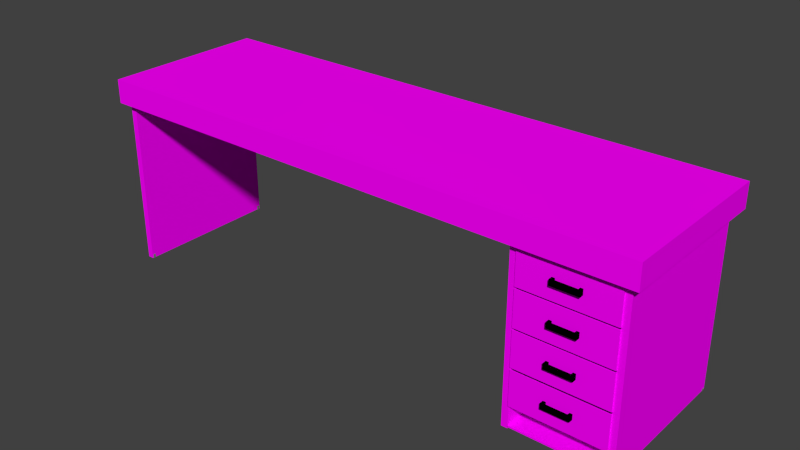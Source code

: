 # Source: Desk.blend  (saved by Blender 3.0.42; exported with 4.5.12 LTS)
import bpy
from mathutils import Matrix  # noqa: F401  (used for matrix-valued properties, if any)

bpy.ops.wm.read_factory_settings(use_empty=True)
scene = bpy.context.scene
scene.name = 'Scene'

# ---- collections
col_collection_1 = bpy.data.collections.new('Collection 1'); scene.collection.children.link(col_collection_1)

# ---- images (referenced by path relative to the original .blend; pixels are not part of the script)
import os
ASSET_DIR = os.environ.get("B2B_ASSET_DIR", "")  # directory of the original .blend (textures are referenced by path, not embedded)
HERE = os.path.dirname(os.path.abspath(__file__))  # packed textures are extracted next to this script under _unpacked/

def load_image(name, relpath, width, height, colorspace="sRGB"):
    """Load a texture the original file referenced (path relative to the .blend, or extracted next to this script)."""
    p = next((c for c in (os.path.join(HERE, relpath), os.path.join(ASSET_DIR, relpath)) if relpath and os.path.exists(c)), "")
    if p:
        img = bpy.data.images.load(p, check_existing=True)
        img.name = name
    else:  # same state as the original file: an image datablock whose file is absent (Cycles renders it pink)
        img = bpy.data.images.new(name, width, height)
        img.source = "FILE"
        img.filepath = "//" + (relpath or name)
    img.colorspace_settings.name = colorspace
    return img
img_deskbody_jpg = load_image('DeskBody.jpg', 'DeskBody.jpg', 1024, 1024, 'sRGB')

# ---- materials (node trees are filled in below, after node groups)
mat_metalsupport = bpy.data.materials.new('MetalSupport')
mat_metalsupport.alpha_threshold = 0.0
mat_metalsupport.roughness = 0.5
mat_metalsupport.line_color = (0.0, 0.0, 0.0, 1.0)
mat_deskbody = bpy.data.materials.new('DeskBody')
mat_deskbody.alpha_threshold = 0.0
mat_deskbody.roughness = 0.5
mat_drawerpicker = bpy.data.materials.new('DrawerPicker')
mat_drawerpicker.alpha_threshold = 0.0
mat_drawerpicker.roughness = 0.5
mat_footsupport = bpy.data.materials.new('FootSupport')
mat_footsupport.alpha_threshold = 0.0
mat_footsupport.roughness = 0.5

# ---- material node trees
mat_metalsupport.use_nodes = True; mat_metalsupport.node_tree.nodes.clear()
_N = mat_metalsupport.node_tree.nodes; _L = mat_metalsupport.node_tree.links
n0 = _N.new('ShaderNodeOutputMaterial'); n0.name = 'Material Output'; n0.location = (300, 300)
n1 = _N.new('ShaderNodeBsdfRefraction'); n1.name = 'Refraction BSDF'; n1.location = (100, 300)
n1.inputs[0].default_value = (0.8, 0.8, 0.8, 1.0)
_L.new(n1.outputs[0], n0.inputs[0])
n0.is_active_output = True
mat_deskbody.use_nodes = True; mat_deskbody.node_tree.nodes.clear()
_N = mat_deskbody.node_tree.nodes; _L = mat_deskbody.node_tree.links
n0 = _N.new('ShaderNodeOutputMaterial'); n0.name = 'Material Output'; n0.location = (300, 300)
n1 = _N.new('ShaderNodeBsdfDiffuse'); n1.name = 'Diffuse BSDF'; n1.location = (100, 300)
n2 = _N.new('ShaderNodeTexCoord'); n2.name = 'Texture Coordinate'; n2.location = (-274, 306)
n3 = _N.new('ShaderNodeTexImage'); n3.name = 'Image Texture'; n3.location = (-90, 300)
n3.width = 140
n3.image = img_deskbody_jpg
_L.new(n1.outputs[0], n0.inputs[0])
_L.new(n3.outputs[0], n1.inputs[0])
_L.new(n2.outputs[0], n3.inputs[0])
n0.is_active_output = True
mat_drawerpicker.use_nodes = True; mat_drawerpicker.node_tree.nodes.clear()
_N = mat_drawerpicker.node_tree.nodes; _L = mat_drawerpicker.node_tree.links
n0 = _N.new('ShaderNodeOutputMaterial'); n0.name = 'Material Output'; n0.location = (300, 300)
n1 = _N.new('ShaderNodeBsdfRefraction'); n1.name = 'Refraction BSDF'; n1.location = (100, 300)
n1.inputs[0].default_value = (0.8, 0.8, 0.8, 1.0)
n1.inputs[2].default_value = 0.3
_L.new(n1.outputs[0], n0.inputs[0])
n0.is_active_output = True
mat_footsupport.use_nodes = True; mat_footsupport.node_tree.nodes.clear()
_N = mat_footsupport.node_tree.nodes; _L = mat_footsupport.node_tree.links
n0 = _N.new('ShaderNodeOutputMaterial'); n0.name = 'Material Output'; n0.location = (300, 300)
n1 = _N.new('ShaderNodeBsdfDiffuse'); n1.name = 'Diffuse BSDF'; n1.location = (10, 300)
n1.inputs[0].default_value = (0.196, 0.196, 0.196, 1.0)
_L.new(n1.outputs[0], n0.inputs[0])
n0.is_active_output = True

# ---- world
world_world = bpy.data.worlds.new('World'); scene.world = world_world
world_world.use_nodes = True; world_world.node_tree.nodes.clear()
_N = world_world.node_tree.nodes; _L = world_world.node_tree.links
n0 = _N.new('ShaderNodeOutputWorld'); n0.name = 'World Output'; n0.location = (300, 300)
n1 = _N.new('ShaderNodeBackground'); n1.name = 'Background'; n1.location = (10, 300)
n1.inputs[0].default_value = (0.05088, 0.05088, 0.05088, 1.0)
_L.new(n1.outputs[0], n0.inputs[0])
n0.is_active_output = True
world_world.color = (0.05088, 0.05088, 0.05088)
world_world.use_sun_shadow = False
world_world.sun_shadow_jitter_overblur = 0.0
world_world.cycles.sampling_method = 'MANUAL'
world_world.cycles.sample_map_resolution = 256

# ---- meshes
me_cube = bpy.data.meshes.new('Cube')
me_cube.from_pydata([(1.0, 1.0, -1.0), (1.0, -1.0, -1.0), (-1.0, -1.0, -1.0), (-1.0, 1.0, -1.0), (1.0, 1.0, 1.0), (1.0, -1.0, 1.0), (-1.0, -1.0, 1.0), (-1.0, 1.0, 1.0), (-0.9803, 0.9023, -15.24), (-0.9803, -0.9023, -15.24), (-0.9803, -0.9023, -1.004), (-0.9803, 0.9023, -1.004), (-0.9578, 0.9023, -15.24), (-0.9578, -0.9023, -15.24), (-0.9578, -0.9023, -1.004), (-0.9578, 0.9023, -1.004), (0.9481, 0.9023, -15.24), (0.9481, -0.9023, -15.24), (0.9481, -0.9023, -1.004), (0.9481, 0.9023, -1.004), (0.9706, 0.9023, -15.24), (0.9706, -0.9023, -15.24), (0.9706, -0.9023, -1.004), (0.9706, 0.9023, -1.004), (0.6026, 0.9023, -15.24), (0.6026, -0.9023, -15.24), (0.6026, -0.9023, -1.004), (0.6026, 0.9023, -1.004), (0.6251, 0.9023, -15.24), (0.6251, -0.9023, -15.24), (0.6251, -0.9023, -1.004), (0.6251, 0.9023, -1.004), (0.624, 0.9023, -15.02), (0.624, -0.9023, -15.02), (0.9499, -0.9023, -15.02), (0.9499, 0.9023, -15.02), (0.624, 0.9023, -15.13), (0.624, -0.9023, -15.13), (0.9499, -0.9023, -15.13), (0.9499, 0.9023, -15.13), (0.624, 0.8909, -1.004), (0.624, 0.8909, -15.02), (0.9499, 0.8909, -15.02), (0.9499, 0.8909, -1.004), (0.624, 0.8999, -1.004), (0.624, 0.8999, -15.02), (0.9499, 0.8999, -15.02), (0.9499, 0.8999, -1.004)], [], [(0, 1, 2, 3), (4, 7, 6, 5), (0, 4, 5, 1), (1, 5, 6, 2), (2, 6, 7, 3), (4, 0, 3, 7), (8, 9, 10, 11), (12, 15, 14, 13), (8, 12, 13, 9), (9, 13, 14, 10), (10, 14, 15, 11), (12, 8, 11, 15), (16, 17, 18, 19), (20, 23, 22, 21), (16, 20, 21, 17), (17, 21, 22, 18), (18, 22, 23, 19), (20, 16, 19, 23), (24, 25, 26, 27), (28, 31, 30, 29), (24, 28, 29, 25), (25, 29, 30, 26), (26, 30, 31, 27), (28, 24, 27, 31), (32, 33, 34, 35), (36, 39, 38, 37), (32, 36, 37, 33), (33, 37, 38, 34), (34, 38, 39, 35), (36, 32, 35, 39), (40, 41, 42, 43), (44, 47, 46, 45), (40, 44, 45, 41), (41, 45, 46, 42), (42, 46, 47, 43), (44, 40, 43, 47)])
me_cube.polygons.foreach_set('material_index', [1, 1, 1, 1, 1, 1, 1, 1, 1, 1, 1, 1, 1, 1, 1, 1, 1, 1, 1, 1, 1, 1, 1, 1, 1, 1, 1, 1, 1, 1, 1, 1, 1, 1, 1, 1])
me_cube.materials.append(mat_metalsupport)
me_cube.materials.append(mat_deskbody)
me_cube.use_remesh_preserve_volume = False
me_cube.use_remesh_preserve_attributes = False
me_cube.use_mirror_vertex_groups = False
me_cube.update()
me_cube_018 = bpy.data.meshes.new('Cube.018')
me_cube_018.from_pydata([(-1.0, -0.5982, 0.4314), (-1.0, 0.5726, 0.4314), (-1.0, 0.5726, -0.4331), (-1.0, -0.5982, -0.4331), (1.0, -0.5982, 0.4314), (1.0, -0.5982, -0.4331), (-0.9853, -0.5894, 0.4314), (-0.9853, 0.5642, 0.4314), (0.9853, 0.5642, 0.4314), (1.0, 0.5726, 0.4314), (0.9853, -0.5894, 0.4314), (1.0, 0.5726, -0.4331), (-0.9853, -0.5894, -0.4055), (-0.9853, 0.5642, -0.4055), (0.9853, 0.5642, -0.4055), (0.9853, -0.5894, -0.4055), (-0.295, -0.6317, -0.06794), (-0.295, -0.6193, -0.06794), (0.2954, -0.6193, -0.06794), (0.2954, -0.6317, -0.06794), (-0.295, -0.6317, 0.06796), (-0.295, -0.6193, 0.06796), (0.2954, -0.6193, 0.06796), (0.2954, -0.6317, 0.06796), (0.2364, -0.6193, 0.06796), (0.2364, -0.6193, -0.06794), (0.2364, -0.6317, 0.06796), (0.2364, -0.6317, -0.06794), (-0.2331, -0.6193, -0.06794), (-0.2331, -0.6317, 0.06796), (-0.2331, -0.6193, 0.06796), (-0.2331, -0.6317, -0.06794), (-0.295, -0.5982, -0.06794), (0.2954, -0.5982, -0.06794), (-0.295, -0.5982, 0.06796), (0.2954, -0.5982, 0.06796), (0.2364, -0.5982, 0.06796), (0.2364, -0.5982, -0.06794), (-0.2331, -0.5982, -0.06794), (-0.2331, -0.5982, 0.06796)], [], [(0, 1, 2, 3), (4, 0, 3, 5), (0, 6, 7, 8, 9, 1), (0, 4, 9, 8, 10, 6), (1, 9, 11, 2), (3, 2, 11, 5), (9, 4, 5, 11), (7, 6, 12, 13), (8, 7, 13, 14), (12, 15, 14, 13), (6, 10, 15, 12), (10, 8, 14, 15), (20, 21, 17, 16), (21, 30, 39, 34), (22, 23, 19, 18), (29, 20, 16, 31), (27, 25, 18, 19), (29, 30, 21, 20), (30, 24, 25, 28), (23, 26, 27, 19), (31, 28, 25, 27), (23, 22, 24, 26), (26, 29, 31, 27), (26, 24, 30, 29), (30, 28, 38, 39), (16, 17, 28, 31), (36, 35, 33, 37), (34, 39, 38, 32), (25, 24, 36, 37), (18, 25, 37, 33), (28, 17, 32, 38), (22, 18, 33, 35), (24, 22, 35, 36), (17, 21, 34, 32)])
me_cube_018.polygons.foreach_set('material_index', [1, 1, 1, 1, 1, 1, 1, 1, 1, 1, 1, 1, 0, 0, 0, 0, 0, 0, 0, 0, 0, 0, 0, 0, 0, 0, 0, 0, 0, 0, 0, 0, 0, 0])
me_cube_018.materials.append(mat_drawerpicker)
me_cube_018.materials.append(mat_deskbody)
me_cube_018.use_remesh_preserve_volume = False
me_cube_018.use_remesh_preserve_attributes = False
me_cube_018.use_mirror_vertex_groups = False
me_cube_018.update()
me_cube_017 = bpy.data.meshes.new('Cube.017')
me_cube_017.from_pydata([(-1.0, -0.5982, 0.4314), (-1.0, 0.5726, 0.4314), (-1.0, 0.5726, -0.4331), (-1.0, -0.5982, -0.4331), (1.0, -0.5982, 0.4314), (1.0, -0.5982, -0.4331), (-0.9853, -0.5894, 0.4314), (-0.9853, 0.5642, 0.4314), (0.9853, 0.5642, 0.4314), (1.0, 0.5726, 0.4314), (0.9853, -0.5894, 0.4314), (1.0, 0.5726, -0.4331), (-0.9853, -0.5894, -0.4055), (-0.9853, 0.5642, -0.4055), (0.9853, 0.5642, -0.4055), (0.9853, -0.5894, -0.4055), (-0.295, -0.6317, -0.06794), (-0.295, -0.6193, -0.06794), (0.2954, -0.6193, -0.06794), (0.2954, -0.6317, -0.06794), (-0.295, -0.6317, 0.06796), (-0.295, -0.6193, 0.06796), (0.2954, -0.6193, 0.06796), (0.2954, -0.6317, 0.06796), (0.2364, -0.6193, 0.06796), (0.2364, -0.6193, -0.06794), (0.2364, -0.6317, 0.06796), (0.2364, -0.6317, -0.06794), (-0.2331, -0.6193, -0.06794), (-0.2331, -0.6317, 0.06796), (-0.2331, -0.6193, 0.06796), (-0.2331, -0.6317, -0.06794), (-0.295, -0.5982, -0.06794), (0.2954, -0.5982, -0.06794), (-0.295, -0.5982, 0.06796), (0.2954, -0.5982, 0.06796), (0.2364, -0.5982, 0.06796), (0.2364, -0.5982, -0.06794), (-0.2331, -0.5982, -0.06794), (-0.2331, -0.5982, 0.06796)], [], [(0, 1, 2, 3), (4, 0, 3, 5), (0, 6, 7, 8, 9, 1), (0, 4, 9, 8, 10, 6), (1, 9, 11, 2), (3, 2, 11, 5), (9, 4, 5, 11), (7, 6, 12, 13), (8, 7, 13, 14), (12, 15, 14, 13), (6, 10, 15, 12), (10, 8, 14, 15), (20, 21, 17, 16), (21, 30, 39, 34), (22, 23, 19, 18), (29, 20, 16, 31), (27, 25, 18, 19), (29, 30, 21, 20), (30, 24, 25, 28), (23, 26, 27, 19), (31, 28, 25, 27), (23, 22, 24, 26), (26, 29, 31, 27), (26, 24, 30, 29), (30, 28, 38, 39), (16, 17, 28, 31), (36, 35, 33, 37), (34, 39, 38, 32), (25, 24, 36, 37), (18, 25, 37, 33), (28, 17, 32, 38), (22, 18, 33, 35), (24, 22, 35, 36), (17, 21, 34, 32)])
me_cube_017.polygons.foreach_set('material_index', [1, 1, 1, 1, 1, 1, 1, 1, 1, 1, 1, 1, 0, 0, 0, 0, 0, 0, 0, 0, 0, 0, 0, 0, 0, 0, 0, 0, 0, 0, 0, 0, 0, 0])
me_cube_017.materials.append(mat_drawerpicker)
me_cube_017.materials.append(mat_deskbody)
me_cube_017.use_remesh_preserve_volume = False
me_cube_017.use_remesh_preserve_attributes = False
me_cube_017.use_mirror_vertex_groups = False
me_cube_017.update()
me_cube_016 = bpy.data.meshes.new('Cube.016')
me_cube_016.from_pydata([(-1.0, -0.5982, 0.4314), (-1.0, 0.5726, 0.4314), (-1.0, 0.5726, -0.4331), (-1.0, -0.5982, -0.4331), (1.0, -0.5982, 0.4314), (1.0, -0.5982, -0.4331), (-0.9853, -0.5894, 0.4314), (-0.9853, 0.5642, 0.4314), (0.9853, 0.5642, 0.4314), (1.0, 0.5726, 0.4314), (0.9853, -0.5894, 0.4314), (1.0, 0.5726, -0.4331), (-0.9853, -0.5894, -0.4055), (-0.9853, 0.5642, -0.4055), (0.9853, 0.5642, -0.4055), (0.9853, -0.5894, -0.4055), (-0.295, -0.6317, -0.06794), (-0.295, -0.6193, -0.06794), (0.2954, -0.6193, -0.06794), (0.2954, -0.6317, -0.06794), (-0.295, -0.6317, 0.06796), (-0.295, -0.6193, 0.06796), (0.2954, -0.6193, 0.06796), (0.2954, -0.6317, 0.06796), (0.2364, -0.6193, 0.06796), (0.2364, -0.6193, -0.06794), (0.2364, -0.6317, 0.06796), (0.2364, -0.6317, -0.06794), (-0.2331, -0.6193, -0.06794), (-0.2331, -0.6317, 0.06796), (-0.2331, -0.6193, 0.06796), (-0.2331, -0.6317, -0.06794), (-0.295, -0.5982, -0.06794), (0.2954, -0.5982, -0.06794), (-0.295, -0.5982, 0.06796), (0.2954, -0.5982, 0.06796), (0.2364, -0.5982, 0.06796), (0.2364, -0.5982, -0.06794), (-0.2331, -0.5982, -0.06794), (-0.2331, -0.5982, 0.06796)], [], [(0, 1, 2, 3), (4, 0, 3, 5), (0, 6, 7, 8, 9, 1), (0, 4, 9, 8, 10, 6), (1, 9, 11, 2), (3, 2, 11, 5), (9, 4, 5, 11), (7, 6, 12, 13), (8, 7, 13, 14), (12, 15, 14, 13), (6, 10, 15, 12), (10, 8, 14, 15), (20, 21, 17, 16), (21, 30, 39, 34), (22, 23, 19, 18), (29, 20, 16, 31), (27, 25, 18, 19), (29, 30, 21, 20), (30, 24, 25, 28), (23, 26, 27, 19), (31, 28, 25, 27), (23, 22, 24, 26), (26, 29, 31, 27), (26, 24, 30, 29), (30, 28, 38, 39), (16, 17, 28, 31), (36, 35, 33, 37), (34, 39, 38, 32), (25, 24, 36, 37), (18, 25, 37, 33), (28, 17, 32, 38), (22, 18, 33, 35), (24, 22, 35, 36), (17, 21, 34, 32)])
me_cube_016.polygons.foreach_set('material_index', [1, 1, 1, 1, 1, 1, 1, 1, 1, 1, 1, 1, 0, 0, 0, 0, 0, 0, 0, 0, 0, 0, 0, 0, 0, 0, 0, 0, 0, 0, 0, 0, 0, 0])
me_cube_016.materials.append(mat_drawerpicker)
me_cube_016.materials.append(mat_deskbody)
me_cube_016.use_remesh_preserve_volume = False
me_cube_016.use_remesh_preserve_attributes = False
me_cube_016.use_mirror_vertex_groups = False
me_cube_016.update()
me_cube_015 = bpy.data.meshes.new('Cube.015')
me_cube_015.from_pydata([(-1.0, -0.5982, 0.4314), (-1.0, 0.5726, 0.4314), (-1.0, 0.5726, -0.4331), (-1.0, -0.5982, -0.4331), (1.0, -0.5982, 0.4314), (1.0, -0.5982, -0.4331), (-0.9853, -0.5894, 0.4314), (-0.9853, 0.5642, 0.4314), (0.9853, 0.5642, 0.4314), (1.0, 0.5726, 0.4314), (0.9853, -0.5894, 0.4314), (1.0, 0.5726, -0.4331), (-0.9853, -0.5894, -0.4055), (-0.9853, 0.5642, -0.4055), (0.9853, 0.5642, -0.4055), (0.9853, -0.5894, -0.4055), (-0.295, -0.6317, -0.06794), (-0.295, -0.6193, -0.06794), (0.2954, -0.6193, -0.06794), (0.2954, -0.6317, -0.06794), (-0.295, -0.6317, 0.06796), (-0.295, -0.6193, 0.06796), (0.2954, -0.6193, 0.06796), (0.2954, -0.6317, 0.06796), (0.2364, -0.6193, 0.06796), (0.2364, -0.6193, -0.06794), (0.2364, -0.6317, 0.06796), (0.2364, -0.6317, -0.06794), (-0.2331, -0.6193, -0.06794), (-0.2331, -0.6317, 0.06796), (-0.2331, -0.6193, 0.06796), (-0.2331, -0.6317, -0.06794), (-0.295, -0.5982, -0.06794), (0.2954, -0.5982, -0.06794), (-0.295, -0.5982, 0.06796), (0.2954, -0.5982, 0.06796), (0.2364, -0.5982, 0.06796), (0.2364, -0.5982, -0.06794), (-0.2331, -0.5982, -0.06794), (-0.2331, -0.5982, 0.06796)], [], [(0, 1, 2, 3), (4, 0, 3, 5), (0, 6, 7, 8, 9, 1), (0, 4, 9, 8, 10, 6), (1, 9, 11, 2), (3, 2, 11, 5), (9, 4, 5, 11), (7, 6, 12, 13), (8, 7, 13, 14), (12, 15, 14, 13), (6, 10, 15, 12), (10, 8, 14, 15), (20, 21, 17, 16), (21, 30, 39, 34), (22, 23, 19, 18), (29, 20, 16, 31), (27, 25, 18, 19), (29, 30, 21, 20), (30, 24, 25, 28), (23, 26, 27, 19), (31, 28, 25, 27), (23, 22, 24, 26), (26, 29, 31, 27), (26, 24, 30, 29), (30, 28, 38, 39), (16, 17, 28, 31), (36, 35, 33, 37), (34, 39, 38, 32), (25, 24, 36, 37), (18, 25, 37, 33), (28, 17, 32, 38), (22, 18, 33, 35), (24, 22, 35, 36), (17, 21, 34, 32)])
me_cube_015.polygons.foreach_set('material_index', [1, 1, 1, 1, 1, 1, 1, 1, 1, 1, 1, 1, 0, 0, 0, 0, 0, 0, 0, 0, 0, 0, 0, 0, 0, 0, 0, 0, 0, 0, 0, 0, 0, 0])
me_cube_015.materials.append(mat_drawerpicker)
me_cube_015.materials.append(mat_deskbody)
me_cube_015.use_remesh_preserve_volume = False
me_cube_015.use_remesh_preserve_attributes = False
me_cube_015.use_mirror_vertex_groups = False
me_cube_015.update()
me_cube_010 = bpy.data.meshes.new('Cube.010')
me_cube_010.from_pydata([(-1.0, -1.0, 1.0), (-1.0, 1.0, 1.0), (-1.0, 1.0, -1.0), (-1.0, -1.0, -1.0), (1.0, -1.0, 1.0), (0.9553, -1.0, 1.0), (0.9553, -1.0, -0.9008), (-0.962, -1.0, -0.9008), (-0.962, -1.0, 1.0), (1.0, -1.0, -1.0), (-0.962, 1.0, 1.0), (-0.962, 1.0, -0.9008), (0.9553, 1.0, -0.9008), (0.9553, 1.0, 1.0), (1.0, 1.0, 1.0), (1.0, 1.0, -1.0)], [], [(0, 1, 2, 3), (4, 5, 6, 7, 8, 0, 3, 9), (10, 1, 0, 8), (1, 10, 11, 12, 13, 14, 15, 2), (3, 2, 15, 9), (14, 4, 9, 15), (4, 14, 13, 5), (11, 10, 8, 7), (12, 11, 7, 6), (6, 5, 13, 12)])
me_cube_010.materials.append(mat_footsupport)
me_cube_010.use_remesh_preserve_volume = False
me_cube_010.use_remesh_preserve_attributes = False
me_cube_010.use_mirror_vertex_groups = False
me_cube_010.update()
me_cube_009 = bpy.data.meshes.new('Cube.009')
me_cube_009.from_pydata([(-1.0, -1.0, 1.0), (-1.0, 1.0, 1.0), (-1.0, 1.0, -1.0), (-1.0, -1.0, -1.0), (1.0, -1.0, 1.0), (0.9553, -1.0, 1.0), (0.9553, -1.0, -0.9008), (-0.962, -1.0, -0.9008), (-0.962, -1.0, 1.0), (1.0, -1.0, -1.0), (-0.962, 1.0, 1.0), (-0.962, 1.0, -0.9008), (0.9553, 1.0, -0.9008), (0.9553, 1.0, 1.0), (1.0, 1.0, 1.0), (1.0, 1.0, -1.0)], [], [(0, 1, 2, 3), (4, 5, 6, 7, 8, 0, 3, 9), (10, 1, 0, 8), (1, 10, 11, 12, 13, 14, 15, 2), (3, 2, 15, 9), (14, 4, 9, 15), (4, 14, 13, 5), (11, 10, 8, 7), (12, 11, 7, 6), (6, 5, 13, 12)])
me_cube_009.materials.append(mat_footsupport)
me_cube_009.use_remesh_preserve_volume = False
me_cube_009.use_remesh_preserve_attributes = False
me_cube_009.use_mirror_vertex_groups = False
me_cube_009.update()
me_cube_008 = bpy.data.meshes.new('Cube.008')
me_cube_008.from_pydata([(3.259e-05, -0.01295, -0.2742), (-0.0005253, -0.01239, -0.2742), (3.259e-05, -0.01239, -0.2747), (-0.0005253, 0.01265, -0.2742), (3.259e-05, 0.01321, -0.2742), (3.259e-05, 0.01265, -0.2747), (3.259e-05, 0.01321, -0.2742), (0.0005905, 0.01265, -0.2742), (3.259e-05, 0.01265, -0.2747), (0.0005905, -0.01239, -0.2742), (3.259e-05, -0.01295, -0.2742), (3.259e-05, -0.01239, -0.2747), (-0.0005253, -0.01239, 0.2571), (3.259e-05, -0.01295, 0.2571), (3.259e-05, -0.01239, 0.2576), (3.259e-05, 0.01321, 0.2571), (-0.0005253, 0.01265, 0.2571), (3.259e-05, 0.01265, 0.2576), (0.001148, 0.01321, 0.2571), (3.259e-05, 0.01321, 0.2571), (3.259e-05, 0.01265, 0.2576), (0.001148, 0.01265, 0.2576), (0.001148, -0.01295, 0.2571), (0.001148, -0.01239, 0.2576), (3.259e-05, -0.01239, 0.2576), (3.259e-05, -0.01295, 0.2571), (3.259e-05, -0.01295, 0.2478), (3.259e-05, -0.01295, 0.2489), (-0.0005253, -0.01239, 0.2489), (-0.0005253, -0.01239, 0.2478), (3.259e-05, 0.01321, 0.2489), (3.259e-05, 0.01321, 0.2478), (-0.0005253, 0.01265, 0.2478), (-0.0005253, 0.01265, 0.2489), (0.001148, 0.01265, 0.2484), (0.0005905, 0.01265, 0.2478), (3.259e-05, 0.01321, 0.2478), (3.259e-05, 0.01321, 0.2489), (0.001148, 0.01321, 0.2489), (3.259e-05, -0.01295, 0.2489), (3.259e-05, -0.01295, 0.2478), (0.0005905, -0.01239, 0.2478), (0.001148, -0.01239, 0.2484), (0.001148, -0.01295, 0.2489), (0.009071, 0.01321, 0.2571), (0.009071, 0.01265, 0.2576), (0.009628, 0.01265, 0.2571), (0.009628, -0.01239, 0.2571), (0.009071, -0.01239, 0.2576), (0.009071, -0.01295, 0.2571), (0.009071, 0.01265, 0.2484), (0.009071, 0.01321, 0.2489), (0.009628, 0.01265, 0.2489), (0.009628, -0.01239, 0.2489), (0.009071, -0.01295, 0.2489), (0.009071, -0.01239, 0.2484)], [], [(31, 36, 6, 4), (35, 41, 9, 7), (25, 13, 27, 39), (29, 32, 3, 1), (40, 26, 0, 10), (15, 19, 37, 30), (24, 20, 17, 14), (21, 23, 48, 45), (46, 47, 53, 52), (12, 16, 33, 28), (42, 34, 50, 55), (22, 43, 54, 49), (38, 18, 44, 51), (0, 1, 2), (3, 4, 5), (6, 7, 8), (9, 10, 11), (12, 13, 14), (15, 16, 17), (18, 19, 20, 21), (22, 23, 24, 25), (26, 27, 28, 29), (30, 31, 32, 33), (34, 35, 36, 37, 38), (39, 40, 41, 42, 43), (44, 45, 46), (47, 48, 49), (50, 51, 52), (53, 54, 55), (27, 13, 12, 28), (14, 17, 16, 12), (31, 4, 3, 32), (5, 2, 1, 3), (17, 20, 19, 15), (35, 7, 6, 36), (8, 5, 4, 6), (20, 24, 23, 21), (40, 10, 9, 41), (11, 8, 7, 9), (24, 14, 13, 25), (2, 11, 10, 0), (0, 26, 29, 1), (15, 30, 33, 16), (18, 38, 37, 19), (25, 39, 43, 22), (32, 29, 28, 33), (36, 31, 30, 37), (41, 35, 34, 42), (26, 40, 39, 27), (45, 48, 47, 46), (46, 52, 51, 44), (49, 54, 53, 47), (55, 50, 52, 53), (54, 43, 42, 55), (38, 51, 50, 34), (48, 23, 22, 49), (21, 45, 44, 18), (2, 5, 8, 11)])
me_cube_008.materials.append(mat_metalsupport)
me_cube_008.use_remesh_preserve_volume = False
me_cube_008.use_remesh_preserve_attributes = False
me_cube_008.use_mirror_vertex_groups = False
me_cube_008.update()
me_cube_007 = bpy.data.meshes.new('Cube.007')
me_cube_007.from_pydata([(3.259e-05, -0.01295, -0.2742), (-0.0005253, -0.01239, -0.2742), (3.259e-05, -0.01239, -0.2747), (-0.0005253, 0.01265, -0.2742), (3.259e-05, 0.01321, -0.2742), (3.259e-05, 0.01265, -0.2747), (3.259e-05, 0.01321, -0.2742), (0.0005905, 0.01265, -0.2742), (3.259e-05, 0.01265, -0.2747), (0.0005905, -0.01239, -0.2742), (3.259e-05, -0.01295, -0.2742), (3.259e-05, -0.01239, -0.2747), (-0.0005253, -0.01239, 0.2571), (3.259e-05, -0.01295, 0.2571), (3.259e-05, -0.01239, 0.2576), (3.259e-05, 0.01321, 0.2571), (-0.0005253, 0.01265, 0.2571), (3.259e-05, 0.01265, 0.2576), (0.001148, 0.01321, 0.2571), (3.259e-05, 0.01321, 0.2571), (3.259e-05, 0.01265, 0.2576), (0.001148, 0.01265, 0.2576), (0.001148, -0.01295, 0.2571), (0.001148, -0.01239, 0.2576), (3.259e-05, -0.01239, 0.2576), (3.259e-05, -0.01295, 0.2571), (3.259e-05, -0.01295, 0.2478), (3.259e-05, -0.01295, 0.2489), (-0.0005253, -0.01239, 0.2489), (-0.0005253, -0.01239, 0.2478), (3.259e-05, 0.01321, 0.2489), (3.259e-05, 0.01321, 0.2478), (-0.0005253, 0.01265, 0.2478), (-0.0005253, 0.01265, 0.2489), (0.001148, 0.01265, 0.2484), (0.0005905, 0.01265, 0.2478), (3.259e-05, 0.01321, 0.2478), (3.259e-05, 0.01321, 0.2489), (0.001148, 0.01321, 0.2489), (3.259e-05, -0.01295, 0.2489), (3.259e-05, -0.01295, 0.2478), (0.0005905, -0.01239, 0.2478), (0.001148, -0.01239, 0.2484), (0.001148, -0.01295, 0.2489), (0.009071, 0.01321, 0.2571), (0.009071, 0.01265, 0.2576), (0.009628, 0.01265, 0.2571), (0.009628, -0.01239, 0.2571), (0.009071, -0.01239, 0.2576), (0.009071, -0.01295, 0.2571), (0.009071, 0.01265, 0.2484), (0.009071, 0.01321, 0.2489), (0.009628, 0.01265, 0.2489), (0.009628, -0.01239, 0.2489), (0.009071, -0.01295, 0.2489), (0.009071, -0.01239, 0.2484)], [], [(31, 36, 6, 4), (35, 41, 9, 7), (25, 13, 27, 39), (29, 32, 3, 1), (40, 26, 0, 10), (15, 19, 37, 30), (24, 20, 17, 14), (21, 23, 48, 45), (46, 47, 53, 52), (12, 16, 33, 28), (42, 34, 50, 55), (22, 43, 54, 49), (38, 18, 44, 51), (0, 1, 2), (3, 4, 5), (6, 7, 8), (9, 10, 11), (12, 13, 14), (15, 16, 17), (18, 19, 20, 21), (22, 23, 24, 25), (26, 27, 28, 29), (30, 31, 32, 33), (34, 35, 36, 37, 38), (39, 40, 41, 42, 43), (44, 45, 46), (47, 48, 49), (50, 51, 52), (53, 54, 55), (27, 13, 12, 28), (14, 17, 16, 12), (31, 4, 3, 32), (5, 2, 1, 3), (17, 20, 19, 15), (35, 7, 6, 36), (8, 5, 4, 6), (20, 24, 23, 21), (40, 10, 9, 41), (11, 8, 7, 9), (24, 14, 13, 25), (2, 11, 10, 0), (0, 26, 29, 1), (15, 30, 33, 16), (18, 38, 37, 19), (25, 39, 43, 22), (32, 29, 28, 33), (36, 31, 30, 37), (41, 35, 34, 42), (26, 40, 39, 27), (45, 48, 47, 46), (46, 52, 51, 44), (49, 54, 53, 47), (55, 50, 52, 53), (54, 43, 42, 55), (38, 51, 50, 34), (48, 23, 22, 49), (21, 45, 44, 18), (2, 5, 8, 11)])
me_cube_007.materials.append(mat_metalsupport)
me_cube_007.use_remesh_preserve_volume = False
me_cube_007.use_remesh_preserve_attributes = False
me_cube_007.use_mirror_vertex_groups = False
me_cube_007.update()
me_cube_006 = bpy.data.meshes.new('Cube.006')
me_cube_006.from_pydata([(-1.0, -1.0, 1.0), (-1.0, 1.0, 1.0), (-1.0, 1.0, -1.0), (-1.0, -1.0, -1.0), (1.0, -1.0, 1.0), (0.9553, -1.0, 1.0), (0.9553, -1.0, -0.9008), (-0.962, -1.0, -0.9008), (-0.962, -1.0, 1.0), (1.0, -1.0, -1.0), (-0.962, 1.0, 1.0), (-0.962, 1.0, -0.9008), (0.9553, 1.0, -0.9008), (0.9553, 1.0, 1.0), (1.0, 1.0, 1.0), (1.0, 1.0, -1.0)], [], [(0, 1, 2, 3), (4, 5, 6, 7, 8, 0, 3, 9), (10, 1, 0, 8), (1, 10, 11, 12, 13, 14, 15, 2), (3, 2, 15, 9), (14, 4, 9, 15), (4, 14, 13, 5), (11, 10, 8, 7), (12, 11, 7, 6), (6, 5, 13, 12)])
me_cube_006.materials.append(mat_footsupport)
me_cube_006.use_remesh_preserve_volume = False
me_cube_006.use_remesh_preserve_attributes = False
me_cube_006.use_mirror_vertex_groups = False
me_cube_006.update()
me_cube_005 = bpy.data.meshes.new('Cube.005')
me_cube_005.from_pydata([(-1.0, -1.0, 1.0), (-1.0, 1.0, 1.0), (-1.0, 1.0, -1.0), (-1.0, -1.0, -1.0), (1.0, -1.0, 1.0), (0.9553, -1.0, 1.0), (0.9553, -1.0, -0.9008), (-0.962, -1.0, -0.9008), (-0.962, -1.0, 1.0), (1.0, -1.0, -1.0), (-0.962, 1.0, 1.0), (-0.962, 1.0, -0.9008), (0.9553, 1.0, -0.9008), (0.9553, 1.0, 1.0), (1.0, 1.0, 1.0), (1.0, 1.0, -1.0)], [], [(0, 1, 2, 3), (4, 5, 6, 7, 8, 0, 3, 9), (10, 1, 0, 8), (1, 10, 11, 12, 13, 14, 15, 2), (3, 2, 15, 9), (14, 4, 9, 15), (4, 14, 13, 5), (11, 10, 8, 7), (12, 11, 7, 6), (6, 5, 13, 12)])
me_cube_005.materials.append(mat_footsupport)
me_cube_005.use_remesh_preserve_volume = False
me_cube_005.use_remesh_preserve_attributes = False
me_cube_005.use_mirror_vertex_groups = False
me_cube_005.update()
me_cube_004 = bpy.data.meshes.new('Cube.004')
me_cube_004.from_pydata([(-1.0, -1.0, 1.0), (-1.0, 1.0, 1.0), (-1.0, 1.0, -1.0), (-1.0, -1.0, -1.0), (1.0, -1.0, 1.0), (0.9553, -1.0, 1.0), (0.9553, -1.0, -0.9008), (-0.962, -1.0, -0.9008), (-0.962, -1.0, 1.0), (1.0, -1.0, -1.0), (-0.962, 1.0, 1.0), (-0.962, 1.0, -0.9008), (0.9553, 1.0, -0.9008), (0.9553, 1.0, 1.0), (1.0, 1.0, 1.0), (1.0, 1.0, -1.0)], [], [(0, 1, 2, 3), (4, 5, 6, 7, 8, 0, 3, 9), (10, 1, 0, 8), (1, 10, 11, 12, 13, 14, 15, 2), (3, 2, 15, 9), (14, 4, 9, 15), (4, 14, 13, 5), (11, 10, 8, 7), (12, 11, 7, 6), (6, 5, 13, 12)])
me_cube_004.materials.append(mat_footsupport)
me_cube_004.use_remesh_preserve_volume = False
me_cube_004.use_remesh_preserve_attributes = False
me_cube_004.use_mirror_vertex_groups = False
me_cube_004.update()
me_cube_002 = bpy.data.meshes.new('Cube.002')
me_cube_002.from_pydata([(3.259e-05, -0.01295, -0.2742), (-0.0005253, -0.01239, -0.2742), (3.259e-05, -0.01239, -0.2747), (-0.0005253, 0.01265, -0.2742), (3.259e-05, 0.01321, -0.2742), (3.259e-05, 0.01265, -0.2747), (3.259e-05, 0.01321, -0.2742), (0.0005905, 0.01265, -0.2742), (3.259e-05, 0.01265, -0.2747), (0.0005905, -0.01239, -0.2742), (3.259e-05, -0.01295, -0.2742), (3.259e-05, -0.01239, -0.2747), (-0.0005253, -0.01239, 0.2571), (3.259e-05, -0.01295, 0.2571), (3.259e-05, -0.01239, 0.2576), (3.259e-05, 0.01321, 0.2571), (-0.0005253, 0.01265, 0.2571), (3.259e-05, 0.01265, 0.2576), (0.001148, 0.01321, 0.2571), (3.259e-05, 0.01321, 0.2571), (3.259e-05, 0.01265, 0.2576), (0.001148, 0.01265, 0.2576), (0.001148, -0.01295, 0.2571), (0.001148, -0.01239, 0.2576), (3.259e-05, -0.01239, 0.2576), (3.259e-05, -0.01295, 0.2571), (3.259e-05, -0.01295, 0.2478), (3.259e-05, -0.01295, 0.2489), (-0.0005253, -0.01239, 0.2489), (-0.0005253, -0.01239, 0.2478), (3.259e-05, 0.01321, 0.2489), (3.259e-05, 0.01321, 0.2478), (-0.0005253, 0.01265, 0.2478), (-0.0005253, 0.01265, 0.2489), (0.001148, 0.01265, 0.2484), (0.0005905, 0.01265, 0.2478), (3.259e-05, 0.01321, 0.2478), (3.259e-05, 0.01321, 0.2489), (0.001148, 0.01321, 0.2489), (3.259e-05, -0.01295, 0.2489), (3.259e-05, -0.01295, 0.2478), (0.0005905, -0.01239, 0.2478), (0.001148, -0.01239, 0.2484), (0.001148, -0.01295, 0.2489), (0.009071, 0.01321, 0.2571), (0.009071, 0.01265, 0.2576), (0.009628, 0.01265, 0.2571), (0.009628, -0.01239, 0.2571), (0.009071, -0.01239, 0.2576), (0.009071, -0.01295, 0.2571), (0.009071, 0.01265, 0.2484), (0.009071, 0.01321, 0.2489), (0.009628, 0.01265, 0.2489), (0.009628, -0.01239, 0.2489), (0.009071, -0.01295, 0.2489), (0.009071, -0.01239, 0.2484)], [], [(31, 36, 6, 4), (35, 41, 9, 7), (25, 13, 27, 39), (29, 32, 3, 1), (40, 26, 0, 10), (15, 19, 37, 30), (24, 20, 17, 14), (21, 23, 48, 45), (46, 47, 53, 52), (12, 16, 33, 28), (42, 34, 50, 55), (22, 43, 54, 49), (38, 18, 44, 51), (0, 1, 2), (3, 4, 5), (6, 7, 8), (9, 10, 11), (12, 13, 14), (15, 16, 17), (18, 19, 20, 21), (22, 23, 24, 25), (26, 27, 28, 29), (30, 31, 32, 33), (34, 35, 36, 37, 38), (39, 40, 41, 42, 43), (44, 45, 46), (47, 48, 49), (50, 51, 52), (53, 54, 55), (27, 13, 12, 28), (14, 17, 16, 12), (31, 4, 3, 32), (5, 2, 1, 3), (17, 20, 19, 15), (35, 7, 6, 36), (8, 5, 4, 6), (20, 24, 23, 21), (40, 10, 9, 41), (11, 8, 7, 9), (24, 14, 13, 25), (2, 11, 10, 0), (0, 26, 29, 1), (15, 30, 33, 16), (18, 38, 37, 19), (25, 39, 43, 22), (32, 29, 28, 33), (36, 31, 30, 37), (41, 35, 34, 42), (26, 40, 39, 27), (45, 48, 47, 46), (46, 52, 51, 44), (49, 54, 53, 47), (55, 50, 52, 53), (54, 43, 42, 55), (38, 51, 50, 34), (48, 23, 22, 49), (21, 45, 44, 18), (2, 5, 8, 11)])
me_cube_002.materials.append(mat_metalsupport)
me_cube_002.use_remesh_preserve_volume = False
me_cube_002.use_remesh_preserve_attributes = False
me_cube_002.use_mirror_vertex_groups = False
me_cube_002.update()
me_cube_001 = bpy.data.meshes.new('Cube.001')
me_cube_001.from_pydata([(3.259e-05, -0.01295, -0.2742), (-0.0005253, -0.01239, -0.2742), (3.259e-05, -0.01239, -0.2747), (-0.0005253, 0.01265, -0.2742), (3.259e-05, 0.01321, -0.2742), (3.259e-05, 0.01265, -0.2747), (3.259e-05, 0.01321, -0.2742), (0.0005905, 0.01265, -0.2742), (3.259e-05, 0.01265, -0.2747), (0.0005905, -0.01239, -0.2742), (3.259e-05, -0.01295, -0.2742), (3.259e-05, -0.01239, -0.2747), (-0.0005253, -0.01239, 0.2571), (3.259e-05, -0.01295, 0.2571), (3.259e-05, -0.01239, 0.2576), (3.259e-05, 0.01321, 0.2571), (-0.0005253, 0.01265, 0.2571), (3.259e-05, 0.01265, 0.2576), (0.001148, 0.01321, 0.2571), (3.259e-05, 0.01321, 0.2571), (3.259e-05, 0.01265, 0.2576), (0.001148, 0.01265, 0.2576), (0.001148, -0.01295, 0.2571), (0.001148, -0.01239, 0.2576), (3.259e-05, -0.01239, 0.2576), (3.259e-05, -0.01295, 0.2571), (3.259e-05, -0.01295, 0.2478), (3.259e-05, -0.01295, 0.2489), (-0.0005253, -0.01239, 0.2489), (-0.0005253, -0.01239, 0.2478), (3.259e-05, 0.01321, 0.2489), (3.259e-05, 0.01321, 0.2478), (-0.0005253, 0.01265, 0.2478), (-0.0005253, 0.01265, 0.2489), (0.001148, 0.01265, 0.2484), (0.0005905, 0.01265, 0.2478), (3.259e-05, 0.01321, 0.2478), (3.259e-05, 0.01321, 0.2489), (0.001148, 0.01321, 0.2489), (3.259e-05, -0.01295, 0.2489), (3.259e-05, -0.01295, 0.2478), (0.0005905, -0.01239, 0.2478), (0.001148, -0.01239, 0.2484), (0.001148, -0.01295, 0.2489), (0.009071, 0.01321, 0.2571), (0.009071, 0.01265, 0.2576), (0.009628, 0.01265, 0.2571), (0.009628, -0.01239, 0.2571), (0.009071, -0.01239, 0.2576), (0.009071, -0.01295, 0.2571), (0.009071, 0.01265, 0.2484), (0.009071, 0.01321, 0.2489), (0.009628, 0.01265, 0.2489), (0.009628, -0.01239, 0.2489), (0.009071, -0.01295, 0.2489), (0.009071, -0.01239, 0.2484)], [], [(31, 36, 6, 4), (35, 41, 9, 7), (25, 13, 27, 39), (29, 32, 3, 1), (40, 26, 0, 10), (15, 19, 37, 30), (24, 20, 17, 14), (21, 23, 48, 45), (46, 47, 53, 52), (12, 16, 33, 28), (42, 34, 50, 55), (22, 43, 54, 49), (38, 18, 44, 51), (0, 1, 2), (3, 4, 5), (6, 7, 8), (9, 10, 11), (12, 13, 14), (15, 16, 17), (18, 19, 20, 21), (22, 23, 24, 25), (26, 27, 28, 29), (30, 31, 32, 33), (34, 35, 36, 37, 38), (39, 40, 41, 42, 43), (44, 45, 46), (47, 48, 49), (50, 51, 52), (53, 54, 55), (27, 13, 12, 28), (14, 17, 16, 12), (31, 4, 3, 32), (5, 2, 1, 3), (17, 20, 19, 15), (35, 7, 6, 36), (8, 5, 4, 6), (20, 24, 23, 21), (40, 10, 9, 41), (11, 8, 7, 9), (24, 14, 13, 25), (2, 11, 10, 0), (0, 26, 29, 1), (15, 30, 33, 16), (18, 38, 37, 19), (25, 39, 43, 22), (32, 29, 28, 33), (36, 31, 30, 37), (41, 35, 34, 42), (26, 40, 39, 27), (45, 48, 47, 46), (46, 52, 51, 44), (49, 54, 53, 47), (55, 50, 52, 53), (54, 43, 42, 55), (38, 51, 50, 34), (48, 23, 22, 49), (21, 45, 44, 18), (2, 5, 8, 11)])
me_cube_001.materials.append(mat_metalsupport)
me_cube_001.use_remesh_preserve_volume = False
me_cube_001.use_remesh_preserve_attributes = False
me_cube_001.use_mirror_vertex_groups = False
me_cube_001.update()
me_cube_003 = bpy.data.meshes.new('Cube.003')
me_cube_003.from_pydata([(-1.0, -1.0, 1.0), (-1.0, 1.0, 1.0), (-1.0, 1.0, -1.0), (-1.0, -1.0, -1.0), (1.0, -1.0, 1.0), (0.9553, -1.0, 1.0), (0.9553, -1.0, -0.9008), (-0.962, -1.0, -0.9008), (-0.962, -1.0, 1.0), (1.0, -1.0, -1.0), (-0.962, 1.0, 1.0), (-0.962, 1.0, -0.9008), (0.9553, 1.0, -0.9008), (0.9553, 1.0, 1.0), (1.0, 1.0, 1.0), (1.0, 1.0, -1.0)], [], [(0, 1, 2, 3), (4, 5, 6, 7, 8, 0, 3, 9), (10, 1, 0, 8), (1, 10, 11, 12, 13, 14, 15, 2), (3, 2, 15, 9), (14, 4, 9, 15), (4, 14, 13, 5), (11, 10, 8, 7), (12, 11, 7, 6), (6, 5, 13, 12)])
me_cube_003.materials.append(mat_footsupport)
me_cube_003.use_remesh_preserve_volume = False
me_cube_003.use_remesh_preserve_attributes = False
me_cube_003.use_mirror_vertex_groups = False
me_cube_003.update()

# ---- objects
ob_desk = bpy.data.objects.new('Desk', me_cube)
ob_drawer_4 = bpy.data.objects.new('Drawer_4', me_cube_018)
ob_drawer_3 = bpy.data.objects.new('Drawer_3', me_cube_017)
ob_drawer_2 = bpy.data.objects.new('Drawer_2', me_cube_016)
ob_drawer_1 = bpy.data.objects.new('Drawer_1', me_cube_015)
ob_drawerdeskprotector_r_001 = bpy.data.objects.new('DrawerDeskProtector_R.001', me_cube_010)
ob_drawerdeskprotector_l_001 = bpy.data.objects.new('DrawerDeskProtector_L.001', me_cube_009)
ob_metalicsupport_l_001 = bpy.data.objects.new('MetalicSupport_L.001', me_cube_008)
ob_metalicsupport_r_001 = bpy.data.objects.new('MetalicSupport_R.001', me_cube_007)
ob_drawerdeskprotector_l = bpy.data.objects.new('DrawerDeskProtector_L', me_cube_006)
ob_drawerdeskprotector_r = bpy.data.objects.new('DrawerDeskProtector_R', me_cube_005)
ob_deskprotector_r = bpy.data.objects.new('DeskProtector_R', me_cube_004)
ob_metalicsupport_r = bpy.data.objects.new('MetalicSupport_R', me_cube_002)
ob_metalicsupport_l = bpy.data.objects.new('MetalicSupport_L', me_cube_001)
ob_deskprotector_l = bpy.data.objects.new('DeskProtector_L', me_cube_003)

# ---- transforms, parenting, visibility, modifiers, constraints
ob_desk.location = (0.0, 0.0, 1.316)
ob_desk.scale = (1.991, 0.5952, 0.08464)
ob_desk.lock_rotations_4d = False
ob_desk.empty_display_type = 'ARROWS'
ob_desk.lineart.crease_threshold = 0.0
ob_drawer_4.parent = ob_desk
ob_drawer_4.matrix_parent_inverse = Matrix(((0.5022, 0.0, 0.0, 0.0), (0.0, 1.68, 0.0, 0.0), (0.0, 0.0, 11.82, 0.0), (0.0, 0.0, 0.0, 1.0)))
ob_drawer_4.location = (1.567, -0.002153, -1.003)
ob_drawer_4.scale = (0.3216, 0.9122, 0.2851)
ob_drawer_4.lineart.crease_threshold = 0.0
ob_drawer_3.parent = ob_desk
ob_drawer_3.matrix_parent_inverse = Matrix(((0.5022, 0.0, 0.0, 0.0), (0.0, 1.68, 0.0, 0.0), (0.0, 0.0, 11.82, 0.0), (0.0, 0.0, 0.0, 1.0)))
ob_drawer_3.location = (1.567, -0.002153, -0.7418)
ob_drawer_3.scale = (0.3216, 0.9122, 0.2851)
ob_drawer_3.lineart.crease_threshold = 0.0
ob_drawer_2.parent = ob_desk
ob_drawer_2.matrix_parent_inverse = Matrix(((0.5022, 0.0, 0.0, 0.0), (0.0, 1.68, 0.0, 0.0), (0.0, 0.0, 11.82, 0.0), (0.0, 0.0, 0.0, 1.0)))
ob_drawer_2.location = (1.567, -0.002153, -0.4829)
ob_drawer_2.scale = (0.3216, 0.9122, 0.2851)
ob_drawer_2.lineart.crease_threshold = 0.0
ob_drawer_1.parent = ob_desk
ob_drawer_1.matrix_parent_inverse = Matrix(((0.5022, 0.0, 0.0, 0.0), (0.0, 1.68, 0.0, 0.0), (0.0, 0.0, 11.82, 0.0), (0.0, 0.0, 0.0, 1.0)))
ob_drawer_1.location = (1.567, -0.002153, -0.2245)
ob_drawer_1.scale = (0.3216, 0.9122, 0.2851)
ob_drawer_1.lineart.crease_threshold = 0.0
ob_drawerdeskprotector_r_001.parent = ob_desk
ob_drawerdeskprotector_r_001.matrix_parent_inverse = Matrix(((0.3348, 0.0, 0.0, 0.0), (0.0, 1.0, 0.0, 0.0), (0.0, 0.0, 11.82, 0.0), (0.0, 0.0, 0.0, 1.0)))
ob_drawerdeskprotector_r_001.location = (1.834, 0.8749, -1.283)
ob_drawerdeskprotector_r_001.scale = (0.03505, 0.01501, 0.007837)
ob_drawerdeskprotector_r_001.lineart.crease_threshold = 0.0
ob_drawerdeskprotector_l_001.parent = ob_desk
ob_drawerdeskprotector_l_001.matrix_parent_inverse = Matrix(((0.3348, 0.0, 0.0, 0.0), (0.0, 1.0, 0.0, 0.0), (0.0, 0.0, 11.82, 0.0), (0.0, 0.0, 0.0, 1.0)))
ob_drawerdeskprotector_l_001.location = (1.834, -0.8751, -1.283)
ob_drawerdeskprotector_l_001.scale = (0.03505, 0.01501, 0.007837)
ob_drawerdeskprotector_l_001.lineart.crease_threshold = 0.0
ob_metalicsupport_l_001.parent = ob_desk
ob_metalicsupport_l_001.matrix_parent_inverse = Matrix(((0.3348, 0.0, 0.0, 0.0), (0.0, 1.0, 0.0, 0.0), (0.0, 0.0, 11.82, 0.0), (0.0, 0.0, 0.0, 1.0)))
ob_metalicsupport_l_001.location = (1.798, 0.8569, -0.1064)
ob_metalicsupport_l_001.rotation_euler = (0.0, -0.0, 3.142)
ob_metalicsupport_l_001.scale = (2.987, 1.0, 0.08464)
ob_metalicsupport_l_001.lock_rotations_4d = False
ob_metalicsupport_l_001.empty_display_type = 'ARROWS'
ob_metalicsupport_l_001.lineart.crease_threshold = 0.0
ob_metalicsupport_r_001.parent = ob_desk
ob_metalicsupport_r_001.matrix_parent_inverse = Matrix(((0.3348, 0.0, 0.0, 0.0), (0.0, 1.0, 0.0, 0.0), (0.0, 0.0, 11.82, 0.0), (0.0, 0.0, 0.0, 1.0)))
ob_metalicsupport_r_001.location = (1.798, -0.857, -0.1064)
ob_metalicsupport_r_001.rotation_euler = (0.0, -0.0, 3.142)
ob_metalicsupport_r_001.scale = (2.987, 1.0, 0.08464)
ob_metalicsupport_r_001.lock_rotations_4d = False
ob_metalicsupport_r_001.empty_display_type = 'ARROWS'
ob_metalicsupport_r_001.lineart.crease_threshold = 0.0
ob_drawerdeskprotector_l.parent = ob_desk
ob_drawerdeskprotector_l.matrix_parent_inverse = Matrix(((0.3348, 0.0, 0.0, 0.0), (0.0, 1.0, 0.0, 0.0), (0.0, 0.0, 11.82, 0.0), (0.0, 0.0, 0.0, 1.0)))
ob_drawerdeskprotector_l.location = (2.865, -0.8751, -1.283)
ob_drawerdeskprotector_l.scale = (0.03505, 0.01501, 0.007837)
ob_drawerdeskprotector_l.lineart.crease_threshold = 0.0
ob_drawerdeskprotector_r.parent = ob_desk
ob_drawerdeskprotector_r.matrix_parent_inverse = Matrix(((0.3348, 0.0, 0.0, 0.0), (0.0, 1.0, 0.0, 0.0), (0.0, 0.0, 11.82, 0.0), (0.0, 0.0, 0.0, 1.0)))
ob_drawerdeskprotector_r.location = (2.865, 0.8749, -1.283)
ob_drawerdeskprotector_r.scale = (0.03505, 0.01501, 0.007837)
ob_drawerdeskprotector_r.lineart.crease_threshold = 0.0
ob_deskprotector_r.parent = ob_desk
ob_deskprotector_r.matrix_parent_inverse = Matrix(((0.3348, 0.0, 0.0, 0.0), (0.0, 1.0, 0.0, 0.0), (0.0, 0.0, 11.82, 0.0), (0.0, 0.0, 0.0, 1.0)))
ob_deskprotector_r.location = (-2.894, 0.8749, -1.277)
ob_deskprotector_r.scale = (0.03505, 0.01501, 0.01501)
ob_deskprotector_r.lineart.crease_threshold = 0.0
ob_metalicsupport_r.parent = ob_desk
ob_metalicsupport_r.matrix_parent_inverse = Matrix(((0.3348, 0.0, 0.0, 0.0), (0.0, 1.0, 0.0, 0.0), (0.0, 0.0, 11.82, 0.0), (0.0, 0.0, 0.0, 1.0)))
ob_metalicsupport_r.location = (-2.859, 0.8569, -0.1064)
ob_metalicsupport_r.scale = (2.987, 1.0, 0.08464)
ob_metalicsupport_r.lock_rotations_4d = False
ob_metalicsupport_r.empty_display_type = 'ARROWS'
ob_metalicsupport_r.lineart.crease_threshold = 0.0
ob_metalicsupport_l.parent = ob_desk
ob_metalicsupport_l.matrix_parent_inverse = Matrix(((0.3348, 0.0, 0.0, 0.0), (0.0, 1.0, 0.0, 0.0), (0.0, 0.0, 11.82, 0.0), (0.0, 0.0, 0.0, 1.0)))
ob_metalicsupport_l.location = (-2.859, -0.857, -0.1064)
ob_metalicsupport_l.scale = (2.987, 1.0, 0.08464)
ob_metalicsupport_l.lock_rotations_4d = False
ob_metalicsupport_l.empty_display_type = 'ARROWS'
ob_metalicsupport_l.lineart.crease_threshold = 0.0
ob_deskprotector_l.parent = ob_desk
ob_deskprotector_l.matrix_parent_inverse = Matrix(((0.3348, 0.0, 0.0, 0.0), (0.0, 1.0, 0.0, 0.0), (0.0, 0.0, 11.82, 0.0), (0.0, 0.0, 0.0, 1.0)))
ob_deskprotector_l.location = (-2.894, -0.8751, -1.277)
ob_deskprotector_l.scale = (0.03505, 0.01501, 0.01501)
ob_deskprotector_l.lineart.crease_threshold = 0.0

# ---- collection membership
col_collection_1.objects.link(ob_desk)
col_collection_1.objects.link(ob_drawer_4)
col_collection_1.objects.link(ob_drawer_3)
col_collection_1.objects.link(ob_drawer_2)
col_collection_1.objects.link(ob_drawer_1)
col_collection_1.objects.link(ob_drawerdeskprotector_r_001)
col_collection_1.objects.link(ob_drawerdeskprotector_l_001)
col_collection_1.objects.link(ob_metalicsupport_l_001)
col_collection_1.objects.link(ob_metalicsupport_r_001)
col_collection_1.objects.link(ob_drawerdeskprotector_l)
col_collection_1.objects.link(ob_drawerdeskprotector_r)
col_collection_1.objects.link(ob_deskprotector_r)
col_collection_1.objects.link(ob_metalicsupport_r)
col_collection_1.objects.link(ob_metalicsupport_l)
col_collection_1.objects.link(ob_deskprotector_l)

# ---- scene / render settings (as saved in the file)
scene.frame_start = 1; scene.frame_end = 250; scene.frame_set(1)
scene.render.engine = 'CYCLES'
scene.render.resolution_percentage = 50
scene.render.dither_intensity = 0.0
scene.cycles.use_denoising = False
scene.cycles.samples = 100
scene.cycles.sampling_pattern = 'TABULATED_SOBOL'
scene.cycles.light_sampling_threshold = 0.0
scene.cycles.use_adaptive_sampling = False
scene.cycles.use_light_tree = False
scene.cycles.blur_glossy = 0.0
scene.cycles.pixel_filter_type = 'GAUSSIAN'
scene.cycles.sample_clamp_indirect = 0.0
scene.view_settings.view_transform = 'Standard'
bpy.context.view_layer.update()

# ---- added for rendering (the .blend has no active camera and no usable light): camera, sun
cam_auto = bpy.data.cameras.new('AutoCamera')
cam_auto.lens = 50.0
cam_auto.sensor_width = 36.0
cam_auto.clip_end = 1000.0
ob_auto_camera = bpy.data.objects.new('AutoCamera', cam_auto)
scene.collection.objects.link(ob_auto_camera)
ob_auto_camera.location = (4.05091, -4.86109, 3.9528)
ob_auto_camera.rotation_euler = (1.09748, -7.21219e-08, 0.694738)
scene.camera = ob_auto_camera
light_auto_sun = bpy.data.lights.new('AutoSun', 'SUN')
light_auto_sun.energy = 3.0
light_auto_sun.angle = 0.0523599
ob_auto_sun = bpy.data.objects.new('AutoSun', light_auto_sun)
scene.collection.objects.link(ob_auto_sun)
ob_auto_sun.rotation_euler = (0.872665, 0.174533, 0.523599)
bpy.context.view_layer.update()
